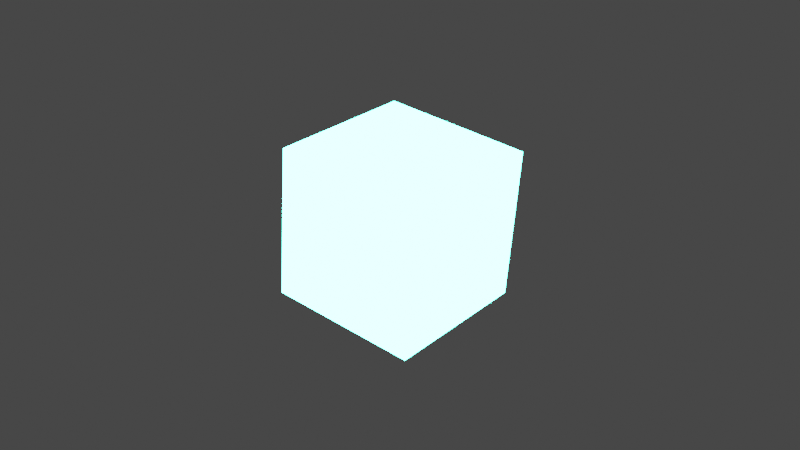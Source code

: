 # Source: ImportLucecillaCian.blend  (saved by Blender 2.93.21; exported with 4.5.12 LTS)
import bpy
from mathutils import Matrix  # noqa: F401  (used for matrix-valued properties, if any)

bpy.ops.wm.read_factory_settings(use_empty=True)
scene = bpy.context.scene
scene.name = 'Scene'

# ---- collections
col_collection = bpy.data.collections.new('Collection'); scene.collection.children.link(col_collection)

# ---- materials (node trees are filled in below, after node groups)
mat_material_010 = bpy.data.materials.new('Material.010')
mat_material_010.use_transparent_shadow = False

# ---- material node trees
mat_material_010.use_nodes = True; mat_material_010.node_tree.nodes.clear()
_N = mat_material_010.node_tree.nodes; _L = mat_material_010.node_tree.links
n0 = _N.new('ShaderNodeOutputMaterial'); n0.name = 'Material Output'; n0.location = (300, 300)
n1 = _N.new('ShaderNodeEmission'); n1.name = 'Emission'; n1.location = (10, 300)
n1.inputs[0].default_value = (0.0474, 1.0, 0.6189, 1.0)
n1.inputs[1].default_value = 50.0
_L.new(n1.outputs[0], n0.inputs[0])
n0.is_active_output = True

# ---- world
world_world = bpy.data.worlds.new('World'); scene.world = world_world
world_world.use_nodes = True; world_world.node_tree.nodes.clear()
_N = world_world.node_tree.nodes; _L = world_world.node_tree.links
n0 = _N.new('ShaderNodeOutputWorld'); n0.name = 'World Output'; n0.location = (300, 300)
n1 = _N.new('ShaderNodeBackground'); n1.name = 'Background'; n1.location = (10, 300)
n1.inputs[0].default_value = (0.05172, 0.05172, 0.05172, 1.0)
_L.new(n1.outputs[0], n0.inputs[0])
n0.is_active_output = True
world_world.color = (0.05088, 0.05088, 0.05088)
world_world.use_sun_shadow = False
world_world.sun_shadow_jitter_overblur = 0.0

# ---- meshes
me_cube_006 = bpy.data.meshes.new('Cube.006')
me_cube_006.from_pydata([(-1.0, -1.0, -1.0), (-1.0, -1.0, 1.0), (-1.0, 1.0, -1.0), (-1.0, 1.0, 1.0), (1.0, -1.0, -1.0), (1.0, -1.0, 1.0), (1.0, 1.0, -1.0), (1.0, 1.0, 1.0)], [], [(0, 1, 3, 2), (2, 3, 7, 6), (6, 7, 5, 4), (4, 5, 1, 0), (2, 6, 4, 0), (7, 3, 1, 5)])
_uv = me_cube_006.uv_layers.new(name='UVMap')
_uv.uv.foreach_set('vector', [0.375, 0.0, 0.625, 0.0, 0.625, 0.25, 0.375, 0.25, 0.375, 0.25, 0.625, 0.25, 0.625, 0.5, 0.375, 0.5, 0.375, 0.5, 0.625, 0.5, 0.625, 0.75, 0.375, 0.75, 0.375, 0.75, 0.625, 0.75, 0.625, 1.0, 0.375, 1.0, 0.125, 0.5, 0.375, 0.5, 0.375, 0.75, 0.125, 0.75, 0.625, 0.5, 0.875, 0.5, 0.875, 0.75, 0.625, 0.75])
me_cube_006.materials.append(mat_material_010)
me_cube_006.use_remesh_fix_poles = True
me_cube_006.use_remesh_preserve_attributes = False
me_cube_006.update()

# ---- objects
ob_lucecillacian = bpy.data.objects.new('lucecillacian', me_cube_006)

# ---- transforms, parenting, visibility, modifiers, constraints
ob_lucecillacian.location = (2.989, -5.2, 1.065)
ob_lucecillacian.rotation_euler = (-1.337e-08, 0.07889, -6.981e-09)
ob_lucecillacian.scale = (0.024, 0.024, 0.024)

# ---- collection membership
col_collection.objects.link(ob_lucecillacian)

# ---- scene / render settings (as saved in the file)
scene.frame_start = 0; scene.frame_end = 140; scene.frame_set(66)
scene.render.engine = 'BLENDER_EEVEE_NEXT'
scene.cycles.use_denoising = False
scene.cycles.samples = 128
scene.cycles.sampling_pattern = 'TABULATED_SOBOL'
scene.cycles.use_adaptive_sampling = False
scene.cycles.use_light_tree = False
scene.view_settings.view_transform = 'Filmic'
bpy.context.view_layer.update()

# ---- added for rendering (the .blend has no active camera): camera
cam_auto = bpy.data.cameras.new('AutoCamera')
cam_auto.lens = 50.0
cam_auto.sensor_width = 36.0
cam_auto.clip_end = 1000.0
ob_auto_camera = bpy.data.objects.new('AutoCamera', cam_auto)
scene.collection.objects.link(ob_auto_camera)
ob_auto_camera.location = (3.17411, -5.4218, 1.21259)
ob_auto_camera.rotation_euler = (1.09748, -7.21219e-08, 0.694738)
scene.camera = ob_auto_camera
bpy.context.view_layer.update()

